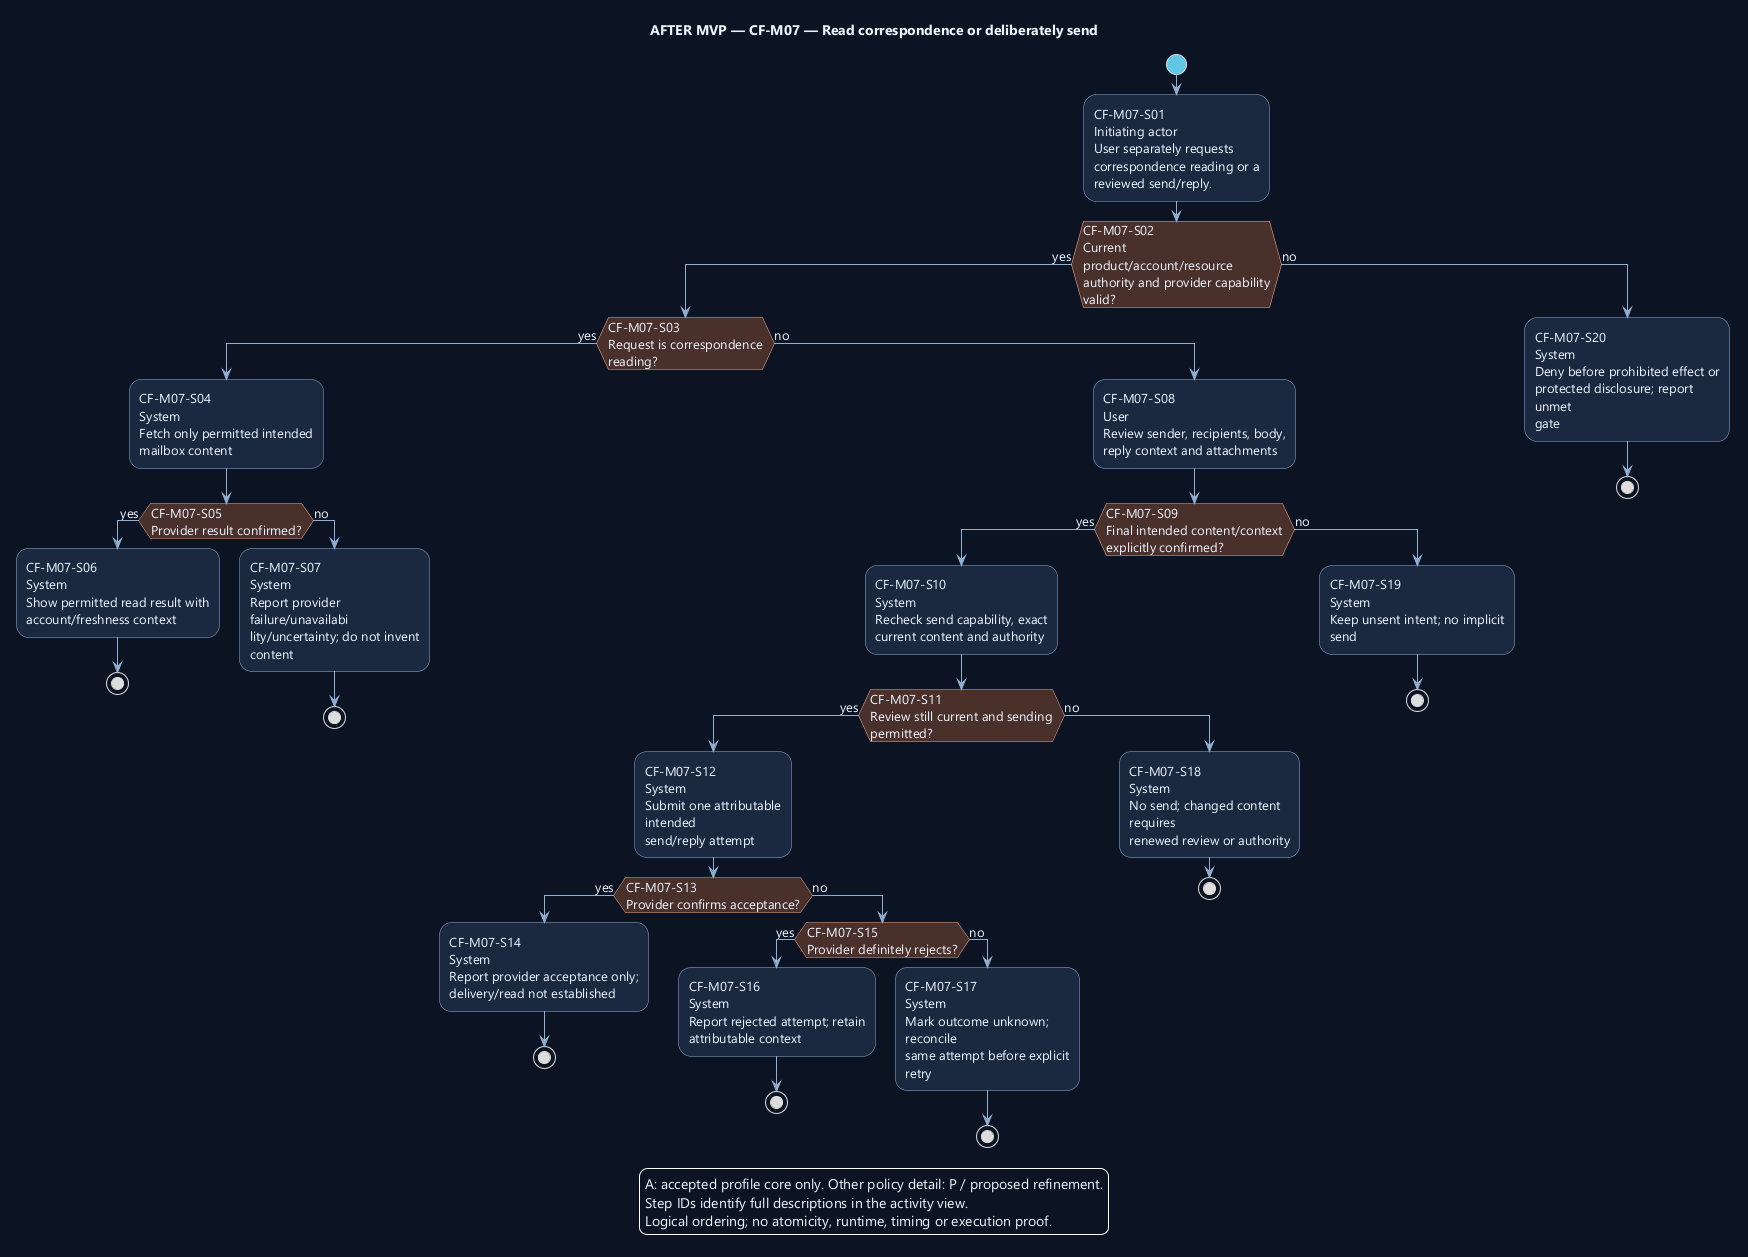

The diagram above was rendered by PlantUML. Its source (embedded in the PNG):
@startuml
' OWNER-MVP-2026-11-04 review: Future after MVP. Provider, advanced Sprint/review, or untrusted execution requirement retained as deferred.
skinparam backgroundColor #0D1525
skinparam defaultFontColor #EDF4FF
skinparam defaultFontName Segoe UI
skinparam defaultFontSize 13
skinparam shadowing false
skinparam ArrowColor #91AED1
skinparam activityBackgroundColor #1A2940
skinparam activityBorderColor #91AED1
skinparam activityDiamondBackgroundColor #4A302B
skinparam activityDiamondBorderColor #F1AD8A
skinparam activityStartColor #60C7E5
skinparam activityEndColor #60C7E5
skinparam wrapWidth 190
skinparam maxMessageSize 180

title AFTER MVP — CF-M07 — Read correspondence or deliberately send
start
:CF-M07-S01\nInitiating actor\nUser separately requests\ncorrespondence reading or a\nreviewed send/reply.;
if (CF-M07-S02\nCurrent product/account/resource\nauthority and provider capability\nvalid?) then (yes)
if (CF-M07-S03\nRequest is correspondence reading?) then (yes)
:CF-M07-S04\nSystem\nFetch only permitted intended\nmailbox content;
if (CF-M07-S05\nProvider result confirmed?) then (yes)
:CF-M07-S06\nSystem\nShow permitted read result with\naccount/freshness context;
stop
else (no)
:CF-M07-S07\nSystem\nReport provider failure/unavailabi\nlity/uncertainty; do not invent\ncontent;
stop
endif
else (no)
:CF-M07-S08\nUser\nReview sender, recipients, body,\nreply context and attachments;
if (CF-M07-S09\nFinal intended content/context\nexplicitly confirmed?) then (yes)
:CF-M07-S10\nSystem\nRecheck send capability, exact\ncurrent content and authority;
if (CF-M07-S11\nReview still current and sending\npermitted?) then (yes)
:CF-M07-S12\nSystem\nSubmit one attributable intended\nsend/reply attempt;
if (CF-M07-S13\nProvider confirms acceptance?) then (yes)
:CF-M07-S14\nSystem\nReport provider acceptance only;\ndelivery/read not established;
stop
else (no)
if (CF-M07-S15\nProvider definitely rejects?) then (yes)
:CF-M07-S16\nSystem\nReport rejected attempt; retain\nattributable context;
stop
else (no)
:CF-M07-S17\nSystem\nMark outcome unknown; reconcile\nsame attempt before explicit retry;
stop
endif
endif
else (no)
:CF-M07-S18\nSystem\nNo send; changed content requires\nrenewed review or authority;
stop
endif
else (no)
:CF-M07-S19\nSystem\nKeep unsent intent; no implicit\nsend;
stop
endif
endif
else (no)
:CF-M07-S20\nSystem\nDeny before prohibited effect or\nprotected disclosure; report unmet\ngate;
stop
endif
legend bottom
A: accepted profile core only. Other policy detail: P / proposed refinement.
Step IDs identify full descriptions in the activity view.
Logical ordering; no atomicity, runtime, timing or execution proof.
endlegend
@enduml